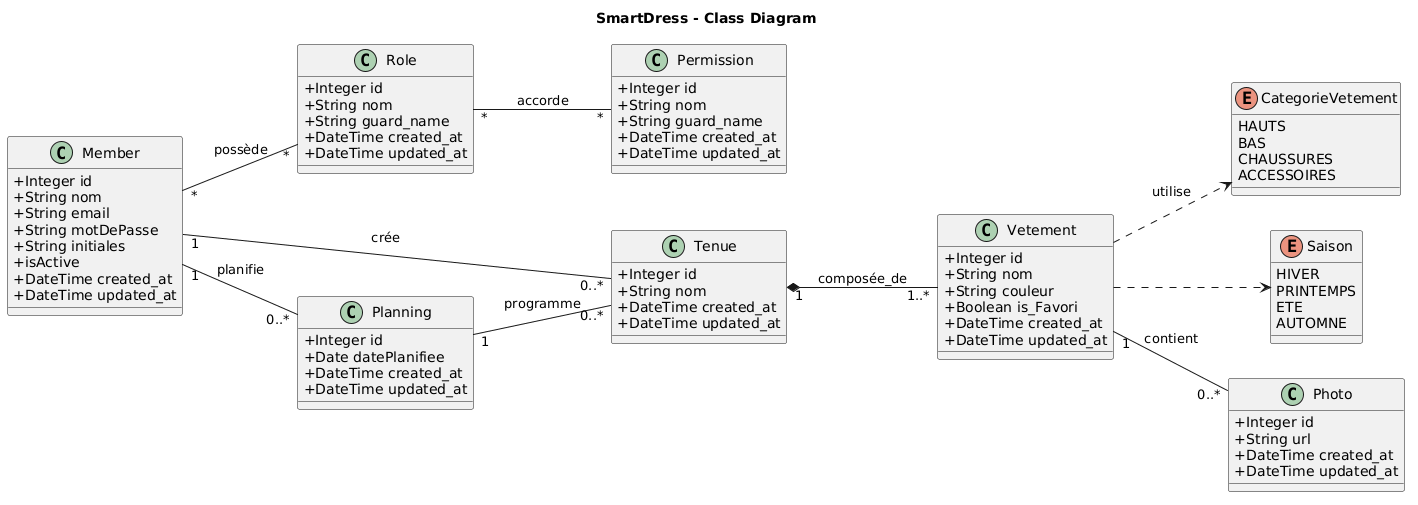

The diagram above was rendered by PlantUML. Its source (embedded in the PNG):
@startuml
title SmartDress - Class Diagram

left to right direction
skinparam classAttributeIconSize 0

enum CategorieVetement {
    HAUTS
    BAS
    CHAUSSURES
    ACCESSOIRES
}

enum Saison {
    HIVER
    PRINTEMPS
    ETE
    AUTOMNE
}

class Member {
    +Integer id
    +String nom
    +String email
    +String motDePasse
    +String initiales
    +isActive
    +DateTime created_at
    +DateTime updated_at
}

class Role {
    +Integer id
    +String nom
    +String guard_name
    +DateTime created_at
    +DateTime updated_at
}

class Permission {
    +Integer id
    +String nom
    +String guard_name
    +DateTime created_at
    +DateTime updated_at
}

class Vetement {
    +Integer id
    +String nom
    +String couleur
    +Boolean is_Favori
    +DateTime created_at
    +DateTime updated_at
}

class Photo {
    +Integer id
    +String url
    +DateTime created_at
    +DateTime updated_at
}

class Tenue {
    +Integer id
    +String nom
    +DateTime created_at
    +DateTime updated_at
}

class Planning {
    +Integer id
    +Date datePlanifiee
    +DateTime created_at
    +DateTime updated_at
}

Member "*" -- "*" Role : possède
Role "*" -- "*" Permission : accorde


Vetement "1" -- "0..*" Photo : contient

Member "1" -- "0..*" Tenue : crée
Tenue "1" *-- "1..*" Vetement : composée_de

Member "1" -- "0..*" Planning : planifie
Planning "1" -- "0..*" Tenue : programme

Vetement ..> CategorieVetement : utilise
Vetement ..> Saison
@enduml